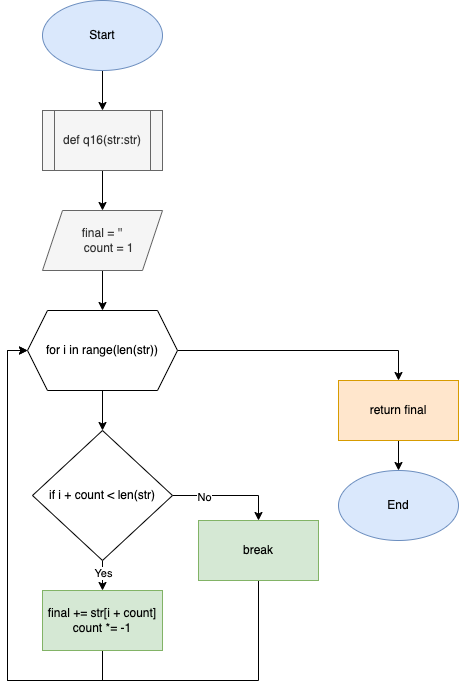

The diagram above was exported from draw.io. Its source (the exported page's mxGraphModel, read from the mxfile embedded in the PNG):
<mxGraphModel dx="946" dy="614" grid="1" gridSize="10" guides="1" tooltips="1" connect="1" arrows="1" fold="1" page="1" pageScale="1" pageWidth="827" pageHeight="1169" math="0" shadow="0">
  <root>
    <mxCell id="0" />
    <mxCell id="1" parent="0" />
    <mxCell id="IaLcbUEnhXRuhI2cpMKZ-3" value="" style="edgeStyle=orthogonalEdgeStyle;rounded=0;orthogonalLoop=1;jettySize=auto;html=1;" edge="1" parent="1" source="IaLcbUEnhXRuhI2cpMKZ-1" target="IaLcbUEnhXRuhI2cpMKZ-2">
      <mxGeometry relative="1" as="geometry" />
    </mxCell>
    <mxCell id="IaLcbUEnhXRuhI2cpMKZ-1" value="Start" style="ellipse;whiteSpace=wrap;html=1;fillColor=#dae8fc;strokeColor=#6c8ebf;" vertex="1" parent="1">
      <mxGeometry x="354" y="40" width="120" height="70" as="geometry" />
    </mxCell>
    <mxCell id="IaLcbUEnhXRuhI2cpMKZ-5" value="" style="edgeStyle=orthogonalEdgeStyle;rounded=0;orthogonalLoop=1;jettySize=auto;html=1;" edge="1" parent="1" source="IaLcbUEnhXRuhI2cpMKZ-2" target="IaLcbUEnhXRuhI2cpMKZ-4">
      <mxGeometry relative="1" as="geometry" />
    </mxCell>
    <mxCell id="IaLcbUEnhXRuhI2cpMKZ-2" value="def q16(str:str)" style="shape=process;whiteSpace=wrap;html=1;backgroundOutline=1;fillColor=#f5f5f5;fontColor=#333333;strokeColor=#666666;" vertex="1" parent="1">
      <mxGeometry x="354" y="150" width="120" height="60" as="geometry" />
    </mxCell>
    <mxCell id="IaLcbUEnhXRuhI2cpMKZ-7" value="" style="edgeStyle=orthogonalEdgeStyle;rounded=0;orthogonalLoop=1;jettySize=auto;html=1;" edge="1" parent="1" source="IaLcbUEnhXRuhI2cpMKZ-4" target="IaLcbUEnhXRuhI2cpMKZ-6">
      <mxGeometry relative="1" as="geometry" />
    </mxCell>
    <mxCell id="IaLcbUEnhXRuhI2cpMKZ-4" value="&lt;div&gt;final = ''&lt;/div&gt;&lt;div&gt;&amp;nbsp; &amp;nbsp; count = 1&lt;/div&gt;" style="shape=parallelogram;perimeter=parallelogramPerimeter;whiteSpace=wrap;html=1;fixedSize=1;fillColor=#f5f5f5;fontColor=#333333;strokeColor=#666666;" vertex="1" parent="1">
      <mxGeometry x="354" y="250" width="120" height="60" as="geometry" />
    </mxCell>
    <mxCell id="IaLcbUEnhXRuhI2cpMKZ-11" value="" style="edgeStyle=orthogonalEdgeStyle;rounded=0;orthogonalLoop=1;jettySize=auto;html=1;" edge="1" parent="1" source="IaLcbUEnhXRuhI2cpMKZ-6" target="IaLcbUEnhXRuhI2cpMKZ-10">
      <mxGeometry relative="1" as="geometry" />
    </mxCell>
    <mxCell id="IaLcbUEnhXRuhI2cpMKZ-22" style="edgeStyle=orthogonalEdgeStyle;rounded=0;orthogonalLoop=1;jettySize=auto;html=1;entryX=0.5;entryY=0;entryDx=0;entryDy=0;" edge="1" parent="1" source="IaLcbUEnhXRuhI2cpMKZ-6" target="IaLcbUEnhXRuhI2cpMKZ-21">
      <mxGeometry relative="1" as="geometry" />
    </mxCell>
    <mxCell id="IaLcbUEnhXRuhI2cpMKZ-6" value="for i in range(len(str))" style="shape=hexagon;perimeter=hexagonPerimeter2;whiteSpace=wrap;html=1;fixedSize=1;" vertex="1" parent="1">
      <mxGeometry x="339" y="350" width="150" height="80" as="geometry" />
    </mxCell>
    <mxCell id="IaLcbUEnhXRuhI2cpMKZ-14" value="" style="edgeStyle=orthogonalEdgeStyle;rounded=0;orthogonalLoop=1;jettySize=auto;html=1;" edge="1" parent="1" source="IaLcbUEnhXRuhI2cpMKZ-10" target="IaLcbUEnhXRuhI2cpMKZ-12">
      <mxGeometry relative="1" as="geometry" />
    </mxCell>
    <mxCell id="IaLcbUEnhXRuhI2cpMKZ-15" value="Yes" style="edgeLabel;html=1;align=center;verticalAlign=middle;resizable=0;points=[];" vertex="1" connectable="0" parent="IaLcbUEnhXRuhI2cpMKZ-14">
      <mxGeometry x="0.28" relative="1" as="geometry">
        <mxPoint as="offset" />
      </mxGeometry>
    </mxCell>
    <mxCell id="IaLcbUEnhXRuhI2cpMKZ-17" style="edgeStyle=orthogonalEdgeStyle;rounded=0;orthogonalLoop=1;jettySize=auto;html=1;entryX=0.5;entryY=0;entryDx=0;entryDy=0;" edge="1" parent="1" source="IaLcbUEnhXRuhI2cpMKZ-10" target="IaLcbUEnhXRuhI2cpMKZ-16">
      <mxGeometry relative="1" as="geometry" />
    </mxCell>
    <mxCell id="IaLcbUEnhXRuhI2cpMKZ-18" value="No" style="edgeLabel;html=1;align=center;verticalAlign=middle;resizable=0;points=[];" vertex="1" connectable="0" parent="IaLcbUEnhXRuhI2cpMKZ-17">
      <mxGeometry x="-0.4414" y="-1" relative="1" as="geometry">
        <mxPoint as="offset" />
      </mxGeometry>
    </mxCell>
    <mxCell id="IaLcbUEnhXRuhI2cpMKZ-10" value="if i + count &amp;lt; len(str)" style="rhombus;whiteSpace=wrap;html=1;" vertex="1" parent="1">
      <mxGeometry x="344" y="470" width="140" height="130" as="geometry" />
    </mxCell>
    <mxCell id="IaLcbUEnhXRuhI2cpMKZ-19" style="edgeStyle=orthogonalEdgeStyle;rounded=0;orthogonalLoop=1;jettySize=auto;html=1;entryX=0;entryY=0.5;entryDx=0;entryDy=0;" edge="1" parent="1" source="IaLcbUEnhXRuhI2cpMKZ-12" target="IaLcbUEnhXRuhI2cpMKZ-6">
      <mxGeometry relative="1" as="geometry">
        <Array as="points">
          <mxPoint x="414" y="720" />
          <mxPoint x="319" y="720" />
          <mxPoint x="319" y="390" />
        </Array>
      </mxGeometry>
    </mxCell>
    <mxCell id="IaLcbUEnhXRuhI2cpMKZ-12" value="&lt;div&gt;final += str[i + count]&lt;/div&gt;&lt;div&gt;&lt;span&gt;count *= -1&lt;/span&gt;&lt;/div&gt;" style="rounded=0;whiteSpace=wrap;html=1;fillColor=#d5e8d4;strokeColor=#82b366;" vertex="1" parent="1">
      <mxGeometry x="354" y="630" width="120" height="60" as="geometry" />
    </mxCell>
    <mxCell id="IaLcbUEnhXRuhI2cpMKZ-20" style="edgeStyle=orthogonalEdgeStyle;rounded=0;orthogonalLoop=1;jettySize=auto;html=1;exitX=0.5;exitY=1;exitDx=0;exitDy=0;entryX=0;entryY=0.5;entryDx=0;entryDy=0;" edge="1" parent="1" source="IaLcbUEnhXRuhI2cpMKZ-16" target="IaLcbUEnhXRuhI2cpMKZ-6">
      <mxGeometry relative="1" as="geometry">
        <Array as="points">
          <mxPoint x="570" y="720" />
          <mxPoint x="319" y="720" />
          <mxPoint x="319" y="390" />
        </Array>
      </mxGeometry>
    </mxCell>
    <mxCell id="IaLcbUEnhXRuhI2cpMKZ-16" value="&lt;div&gt;break&lt;/div&gt;" style="rounded=0;whiteSpace=wrap;html=1;fillColor=#d5e8d4;strokeColor=#82b366;" vertex="1" parent="1">
      <mxGeometry x="510" y="560" width="120" height="60" as="geometry" />
    </mxCell>
    <mxCell id="IaLcbUEnhXRuhI2cpMKZ-24" value="" style="edgeStyle=orthogonalEdgeStyle;rounded=0;orthogonalLoop=1;jettySize=auto;html=1;" edge="1" parent="1" source="IaLcbUEnhXRuhI2cpMKZ-21" target="IaLcbUEnhXRuhI2cpMKZ-23">
      <mxGeometry relative="1" as="geometry" />
    </mxCell>
    <mxCell id="IaLcbUEnhXRuhI2cpMKZ-21" value="&lt;div&gt;return final&lt;/div&gt;" style="rounded=0;whiteSpace=wrap;html=1;fillColor=#ffe6cc;strokeColor=#d79b00;" vertex="1" parent="1">
      <mxGeometry x="650" y="420" width="120" height="60" as="geometry" />
    </mxCell>
    <mxCell id="IaLcbUEnhXRuhI2cpMKZ-23" value="End" style="ellipse;whiteSpace=wrap;html=1;fillColor=#dae8fc;strokeColor=#6c8ebf;" vertex="1" parent="1">
      <mxGeometry x="650" y="510" width="120" height="70" as="geometry" />
    </mxCell>
  </root>
</mxGraphModel>